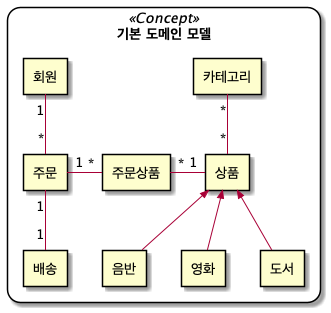

The diagram above was rendered by PlantUML. Its source (embedded in the PNG):
@startuml
skinparam rectangle {
    roundCorner<<Concept>> 26
}

rectangle " 기본 도메인 모델 " <<Concept>> {

    rectangle "회원"
    rectangle "주문"
    rectangle "주문상품"
    rectangle "상품"
    rectangle "도서"
    rectangle "음반"
    rectangle "영화"
    rectangle "카테고리"
    rectangle "배송"

    회원 "1" -- "*" 주문
    주문 "1" - "*" 주문상품
    주문 "1" -- "1" 배송
    주문상품 "*" - "1" 상품
    카테고리 "*" -- "*" 상품

    상품 <<-- 음반
    상품 <<-- 영화
    상품 <<-- 도서

}

@enduml